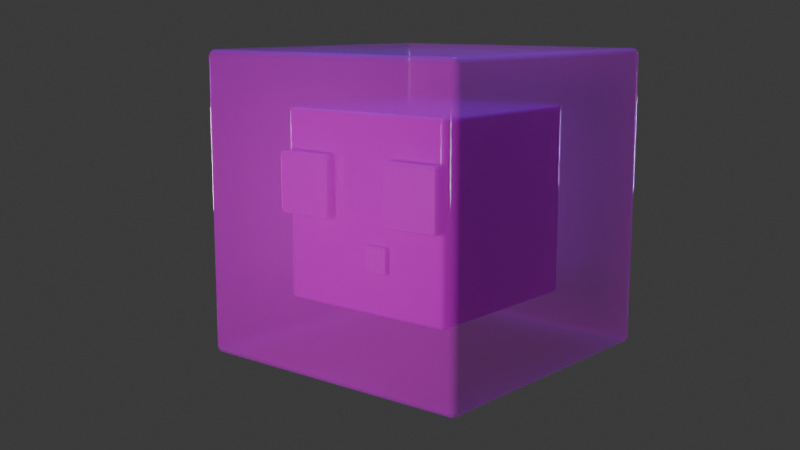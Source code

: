 # Source: blend.blend  (saved by Blender 5.3.31; exported with 4.5.12 LTS)
import bpy
from mathutils import Matrix  # noqa: F401  (used for matrix-valued properties, if any)

bpy.ops.wm.read_factory_settings(use_empty=True)
scene = bpy.context.scene
scene.name = 'Scene'

# ---- collections
col_collection = bpy.data.collections.new('Collection'); scene.collection.children.link(col_collection)

# ---- images (referenced by path relative to the original .blend; pixels are not part of the script)
import os
ASSET_DIR = os.environ.get("B2B_ASSET_DIR", "")  # directory of the original .blend (textures are referenced by path, not embedded)
HERE = os.path.dirname(os.path.abspath(__file__))  # packed textures are extracted next to this script under _unpacked/

def load_image(name, relpath, width, height, colorspace="sRGB"):
    """Load a texture the original file referenced (path relative to the .blend, or extracted next to this script)."""
    p = next((c for c in (os.path.join(HERE, relpath), os.path.join(ASSET_DIR, relpath)) if relpath and os.path.exists(c)), "")
    if p:
        img = bpy.data.images.load(p, check_existing=True)
        img.name = name
    else:  # same state as the original file: an image datablock whose file is absent (Cycles renders it pink)
        img = bpy.data.images.new(name, width, height)
        img.source = "FILE"
        img.filepath = "//" + (relpath or name)
    img.colorspace_settings.name = colorspace
    return img
img_png = load_image('основа.png', 'основа.png', 1024, 1024, 'sRGB')
img_png_1 = load_image('внутри.png', 'внутри.png', 1024, 1024, 'sRGB')
img_png_2 = load_image('глаза.png', 'глаза.png', 1024, 1024, 'sRGB')
img_png_3 = load_image('рот.png', 'рот.png', 1024, 1024, 'sRGB')

# ---- materials (node trees are filled in below, after node groups)
mat_material_002 = bpy.data.materials.new('Material.002')
mat_material_004 = bpy.data.materials.new('Material.004')
mat_material_005 = bpy.data.materials.new('Material.005')
mat_material_006 = bpy.data.materials.new('Material.006')
mat_material_007 = bpy.data.materials.new('Material.007')

# ---- node groups
ng_smooth_by_angle = bpy.data.node_groups.new('Smooth by Angle', 'GeometryNodeTree')
_s = ng_smooth_by_angle.interface.new_socket(name='Mesh', in_out='OUTPUT', socket_type='NodeSocketGeometry')
_s = ng_smooth_by_angle.interface.new_socket(name='Mesh', in_out='INPUT', socket_type='NodeSocketGeometry')
_s = ng_smooth_by_angle.interface.new_socket(name='Angle', in_out='INPUT', socket_type='NodeSocketFloat')
_s.subtype = 'ANGLE'
_s.default_value = 0.5236
_s.min_value = 0.0
_s.max_value = 3.142
_s.description = 'Maximum face angle for smooth edges'
_s = ng_smooth_by_angle.interface.new_socket(name='Ignore Sharpness', in_out='INPUT', socket_type='NodeSocketBool')
_s.force_non_field = True
ng_smooth_by_angle.is_modifier = True
_N = ng_smooth_by_angle.nodes; _L = ng_smooth_by_angle.links
n0 = _N.new('GeometryNodeSetShadeSmooth'); n0.name = 'Set Shade Smooth'; n0.location = (120, -80)
n0.domain = 'EDGE'
n1 = _N.new('GeometryNodeSetShadeSmooth'); n1.name = 'Set Shade Smooth.001'; n1.location = (300, -80)
n2 = _N.new('NodeGroupOutput'); n2.name = 'Group Output'; n2.location = (480, -80)
n3 = _N.new('GeometryNodeInputMeshEdgeAngle'); n3.name = 'Edge Angle'; n3.location = (-440, -240)
n4 = _N.new('NodeGroupInput'); n4.name = 'Group Input'; n4.location = (-80, -80)
n5 = _N.new('GeometryNodeInputEdgeSmooth'); n5.name = 'Is Edge Smooth'; n5.location = (-260, -120)
n6 = _N.new('GeometryNodeInputShadeSmooth'); n6.name = 'Is Shade Smooth'; n6.location = (-440, -397)
n7 = _N.new('FunctionNodeCompare'); n7.name = 'Compare'; n7.location = (-260, -260)
n7.operation = 'LESS_EQUAL'
n8 = _N.new('FunctionNodeBooleanMath'); n8.name = 'Boolean Math.001'; n8.location = (-80, -260)
n9 = _N.new('NodeGroupInput'); n9.name = 'Group Input.001'; n9.location = (-440, -329)
n10 = _N.new('NodeGroupInput'); n10.name = 'Group Input.002'; n10.location = (-259, -189)
n11 = _N.new('FunctionNodeBooleanMath'); n11.name = 'Boolean Math'; n11.location = (-80, -149)
n11.operation = 'OR'
n12 = _N.new('FunctionNodeBooleanMath'); n12.name = 'Boolean Math.002'; n12.location = (-260, -380)
n12.operation = 'OR'
n13 = _N.new('NodeGroupInput'); n13.name = 'Group Input.003'; n13.location = (-440, -460)
_L.new(n3.outputs[0], n7.inputs[0])
_L.new(n1.outputs[0], n2.inputs[0])
_L.new(n9.outputs[1], n7.inputs[1])
_L.new(n7.outputs[0], n8.inputs[0])
_L.new(n4.outputs[0], n0.inputs[0])
_L.new(n0.outputs[0], n1.inputs[0])
_L.new(n8.outputs[0], n0.inputs[2])
_L.new(n10.outputs[2], n11.inputs[1])
_L.new(n5.outputs[0], n11.inputs[0])
_L.new(n11.outputs[0], n0.inputs[1])
_L.new(n13.outputs[2], n12.inputs[1])
_L.new(n6.outputs[0], n12.inputs[0])
_L.new(n12.outputs[0], n8.inputs[1])
n2.is_active_output = True

# ---- material node trees
mat_material_002.use_nodes = True; mat_material_002.node_tree.nodes.clear()
_N = mat_material_002.node_tree.nodes; _L = mat_material_002.node_tree.links
n0 = _N.new('ShaderNodeBsdfPrincipled'); n0.name = 'Principled BSDF'; n0.location = (-200, 100)
n0.inputs[2].default_value = 0.06
n0.inputs[3].default_value = 1.33
n0.inputs[4].default_value = 0.4
n0.inputs[10].default_value = 0.005
n0.inputs[19].default_value = 0.35
n1 = _N.new('ShaderNodeOutputMaterial'); n1.name = 'Material Output'; n1.location = (200, 100)
n2 = _N.new('ShaderNodeTexImage'); n2.name = 'Image Texture'; n2.location = (-490, 80)
n2.image = img_png
n2.interpolation = 'Closest'
n3 = _N.new('ShaderNodeTexCoord'); n3.name = 'Texture Coordinate'; n3.location = (-1029, 132)
n4 = _N.new('ShaderNodeMapping'); n4.name = 'Mapping'; n4.location = (-782, 68)
_L.new(n0.outputs[0], n1.inputs[0])
_L.new(n2.outputs[0], n0.inputs[0])
_L.new(n4.outputs[0], n2.inputs[0])
_L.new(n3.outputs[2], n4.inputs[0])
n1.is_active_output = True
mat_material_004.use_nodes = True; mat_material_004.node_tree.nodes.clear()
_N = mat_material_004.node_tree.nodes; _L = mat_material_004.node_tree.links
n0 = _N.new('ShaderNodeBsdfPrincipled'); n0.name = 'Principled BSDF'; n0.location = (-200, 100)
n0.inputs[2].default_value = 0.1
n0.inputs[3].default_value = 1.33
n0.inputs[4].default_value = 0.98
n0.inputs[10].default_value = 0.005
n0.inputs[19].default_value = 0.4
n0.inputs[20].default_value = 0.04
n1 = _N.new('ShaderNodeOutputMaterial'); n1.name = 'Material Output'; n1.location = (200, 100)
n2 = _N.new('ShaderNodeTexImage'); n2.name = 'Image Texture'; n2.location = (-490, 80)
n2.image = img_png_1
n2.interpolation = 'Closest'
n3 = _N.new('ShaderNodeTexCoord'); n3.name = 'Texture Coordinate'; n3.location = (-863, 145)
n4 = _N.new('ShaderNodeMapping'); n4.name = 'Mapping'; n4.location = (-686, 100)
_L.new(n0.outputs[0], n1.inputs[0])
_L.new(n2.outputs[0], n0.inputs[0])
_L.new(n3.outputs[2], n4.inputs[0])
_L.new(n4.outputs[0], n2.inputs[0])
n1.is_active_output = True
mat_material_005.use_nodes = True; mat_material_005.node_tree.nodes.clear()
_N = mat_material_005.node_tree.nodes; _L = mat_material_005.node_tree.links
n0 = _N.new('ShaderNodeBsdfPrincipled'); n0.name = 'Principled BSDF'; n0.location = (-200, 100)
n0.inputs[10].default_value = 0.005
n1 = _N.new('ShaderNodeOutputMaterial'); n1.name = 'Material Output'; n1.location = (200, 100)
n2 = _N.new('ShaderNodeTexImage'); n2.name = 'Image Texture'; n2.location = (-490, 80)
n2.image = img_png_2
n2.interpolation = 'Closest'
n3 = _N.new('ShaderNodeTexCoord'); n3.name = 'Texture Coordinate'; n3.location = (-920, 202)
n4 = _N.new('ShaderNodeMapping'); n4.name = 'Mapping'; n4.location = (-673, 138)
_L.new(n0.outputs[0], n1.inputs[0])
_L.new(n2.outputs[0], n0.inputs[0])
_L.new(n3.outputs[2], n4.inputs[0])
_L.new(n4.outputs[0], n2.inputs[0])
n1.is_active_output = True
mat_material_006.use_nodes = True; mat_material_006.node_tree.nodes.clear()
_N = mat_material_006.node_tree.nodes; _L = mat_material_006.node_tree.links
n0 = _N.new('ShaderNodeBsdfPrincipled'); n0.name = 'Principled BSDF'; n0.location = (-200, 100)
n0.inputs[10].default_value = 0.005
n1 = _N.new('ShaderNodeOutputMaterial'); n1.name = 'Material Output'; n1.location = (200, 100)
n2 = _N.new('ShaderNodeTexImage'); n2.name = 'Image Texture'; n2.location = (-490, 80)
n2.image = img_png_2
n2.interpolation = 'Closest'
n3 = _N.new('ShaderNodeTexCoord'); n3.name = 'Texture Coordinate'; n3.location = (-928, 163)
n4 = _N.new('ShaderNodeMapping'); n4.name = 'Mapping'; n4.location = (-681, 99)
_L.new(n0.outputs[0], n1.inputs[0])
_L.new(n2.outputs[0], n0.inputs[0])
_L.new(n3.outputs[2], n4.inputs[0])
_L.new(n4.outputs[0], n2.inputs[0])
n1.is_active_output = True
mat_material_007.use_nodes = True; mat_material_007.node_tree.nodes.clear()
_N = mat_material_007.node_tree.nodes; _L = mat_material_007.node_tree.links
n0 = _N.new('ShaderNodeBsdfPrincipled'); n0.name = 'Principled BSDF'; n0.location = (-200, 100)
n0.inputs[10].default_value = 0.005
n1 = _N.new('ShaderNodeOutputMaterial'); n1.name = 'Material Output'; n1.location = (200, 100)
n2 = _N.new('ShaderNodeTexImage'); n2.name = 'Image Texture'; n2.location = (-490, 80)
n2.image = img_png_3
n2.interpolation = 'Closest'
n3 = _N.new('ShaderNodeTexCoord'); n3.name = 'Texture Coordinate'; n3.location = (-953, 190)
n4 = _N.new('ShaderNodeMapping'); n4.name = 'Mapping'; n4.location = (-706, 126)
_L.new(n0.outputs[0], n1.inputs[0])
_L.new(n2.outputs[0], n0.inputs[0])
_L.new(n3.outputs[2], n4.inputs[0])
_L.new(n4.outputs[0], n2.inputs[0])
n1.is_active_output = True

# ---- world
world_world = bpy.data.worlds.new('World'); scene.world = world_world
world_world.use_nodes = True; world_world.node_tree.nodes.clear()
_N = world_world.node_tree.nodes; _L = world_world.node_tree.links
n0 = _N.new('ShaderNodeOutputWorld'); n0.name = 'World Output'; n0.location = (200, 100)
n1 = _N.new('ShaderNodeBackground'); n1.name = 'Background'; n1.location = (-200, 100)
n1.inputs[0].default_value = (0.05088, 0.05088, 0.05088, 1.0)
_L.new(n1.outputs[0], n0.inputs[0])
n0.is_active_output = True
world_world.color = (0.05088, 0.05088, 0.05088)
world_world.sun_shadow_jitter_overblur = 0.0

# ---- cameras
cam_camera_001 = bpy.data.cameras.new('Camera.001')

# ---- lights
light_area = bpy.data.lights.new('Area', 'AREA')
light_area.color = (0.1924, 0.2513, 1.0)
light_area.energy = 1000.0
light_area.size = 3.0
light_area.size_y = 1.0
light_area_001 = bpy.data.lights.new('Area.001', 'AREA')
light_area_001.color = (1.0, 0.5401, 0.9819)
light_area_001.energy = 700.0
light_area_001.size = 3.0
light_area_001.size_y = 1.0
light_area_002 = bpy.data.lights.new('Area.002', 'AREA')
light_area_002.color = (0.4994, 0.2314, 1.0)
light_area_002.energy = 1200.0
light_area_002.size = 3.0
light_area_002.size_y = 1.0
light_area_003 = bpy.data.lights.new('Area.003', 'AREA')
light_area_003.color = (1.0, 0.9645, 0.9368)
light_area_003.energy = 1000.0
light_area_003.size = 3.0
light_area_003.size_y = 1.0

# ---- meshes
me_cube_002 = bpy.data.meshes.new('Cube.002')
me_cube_002.from_pydata([(-1.0, -1.0, -1.0), (-1.0, -1.0, 1.0), (-1.0, 1.0, -1.0), (-1.0, 1.0, 1.0), (1.0, -1.0, -1.0), (1.0, -1.0, 1.0), (1.0, 1.0, -1.0), (1.0, 1.0, 1.0)], [], [(0, 1, 3, 2), (2, 3, 7, 6), (6, 7, 5, 4), (4, 5, 1, 0), (2, 6, 4, 0), (7, 3, 1, 5)])
me_cube_002.polygons.foreach_set('use_smooth', [True] * 6)
_uv = me_cube_002.uv_layers.new(name='UVMap')
_uv.uv.foreach_set('vector', [0.3667, 0.2, 0.6333, 0.2, 0.6333, 0.4001, 0.3667, 0.4, 0.3667, 0.4, 0.6333, 0.4001, 0.6333, 0.6, 0.3667, 0.6, 0.3667, 0.6, 0.6333, 0.6, 0.6333, 0.8, 0.3667, 0.8, 0.3667, 0.8, 0.6333, 0.8, 0.6333, 1.0, 0.3667, 1.0, 0.1, 0.6, 0.3667, 0.6, 0.3667, 0.8, 0.1, 0.8, 0.6333, 0.6, 0.9, 0.6, 0.9, 0.8, 0.6333, 0.8])
me_cube_002.materials.append(mat_material_002)
me_cube_002.update()
me_cube_003 = bpy.data.meshes.new('Cube.003')
me_cube_003.from_pydata([(-1.0, -1.0, -1.0), (-1.0, -1.0, 1.0), (-1.0, 1.0, -1.0), (-1.0, 1.0, 1.0), (1.0, -1.0, -1.0), (1.0, -1.0, 1.0), (1.0, 1.0, -1.0), (1.0, 1.0, 1.0)], [], [(0, 1, 3, 2), (2, 3, 7, 6), (6, 7, 5, 4), (4, 5, 1, 0), (2, 6, 4, 0), (7, 3, 1, 5)])
me_cube_003.polygons.foreach_set('use_smooth', [True] * 6)
_uv = me_cube_003.uv_layers.new(name='UVMap')
_uv.uv.foreach_set('vector', [0.3667, 0.2, 0.6333, 0.2, 0.6333, 0.4002, 0.3667, 0.3999, 0.3667, 0.3999, 0.6333, 0.4002, 0.6333, 0.6, 0.3667, 0.6, 0.3667, 0.6, 0.6333, 0.6, 0.6333, 0.8, 0.3667, 0.8, 0.3667, 0.8, 0.6333, 0.8, 0.6333, 1.0, 0.3667, 1.0, 0.1, 0.6, 0.3667, 0.6, 0.3667, 0.8, 0.1, 0.8, 0.6333, 0.6, 0.9, 0.6, 0.9, 0.8, 0.6333, 0.8])
me_cube_003.materials.append(mat_material_004)
me_cube_003.update()
me_cube_004 = bpy.data.meshes.new('Cube.004')
me_cube_004.from_pydata([(-1.0, -1.0, -1.0), (-1.0, -1.0, 1.0), (-1.0, 1.0, -1.0), (-1.0, 1.0, 1.0), (1.0, -1.0, -1.0), (1.0, -1.0, 1.0), (1.0, 1.0, -1.0), (1.0, 1.0, 1.0)], [], [(0, 1, 3, 2), (2, 3, 7, 6), (6, 7, 5, 4), (4, 5, 1, 0), (2, 6, 4, 0), (7, 3, 1, 5)])
me_cube_004.polygons.foreach_set('use_smooth', [True] * 6)
_uv = me_cube_004.uv_layers.new(name='UVMap')
_uv.uv.foreach_set('vector', [1.0, 0.6, 1.0, 0.8, 0.7925, 0.8, 0.7926, 0.6, 0.7926, 0.6, 0.7925, 0.8, 0.6, 0.8, 0.6, 0.6, 0.6, 0.6, 0.6, 0.8, 0.4, 0.8, 0.4, 0.6, 0.4, 0.6, 0.4, 0.8, 0.2, 0.8, 0.2, 0.6, 0.6, 0.4, 0.6, 0.6, 0.4, 0.6, 0.4, 0.4, 0.6, 0.8, 0.6, 1.0, 0.4, 1.0, 0.4, 0.8])
me_cube_004.materials.append(mat_material_005)
me_cube_004.update()
me_cube_005 = bpy.data.meshes.new('Cube.005')
me_cube_005.from_pydata([(-1.0, -1.0, -1.0), (-1.0, -1.0, 1.0), (-1.0, 1.0, -1.0), (-1.0, 1.0, 1.0), (1.0, -1.0, -1.0), (1.0, -1.0, 1.0), (1.0, 1.0, -1.0), (1.0, 1.0, 1.0)], [], [(0, 1, 3, 2), (2, 3, 7, 6), (6, 7, 5, 4), (4, 5, 1, 0), (2, 6, 4, 0), (7, 3, 1, 5)])
me_cube_005.polygons.foreach_set('use_smooth', [True] * 6)
_uv = me_cube_005.uv_layers.new(name='UVMap')
_uv.uv.foreach_set('vector', [0.9999, 0.2004, 1.0, 0.4, 0.7858, 0.3999, 0.7855, 0.2, 0.7855, 0.2, 0.7858, 0.3999, 0.6, 0.4, 0.6, 0.2, 0.6, 0.2, 0.6, 0.4, 0.4, 0.4, 0.4, 0.2, 0.4, 0.2, 0.4, 0.4, 0.2002, 0.4, 0.2, 0.2, 0.5999, 6.671e-05, 0.6, 0.2, 0.4, 0.2, 0.4001, 3.595e-05, 0.6, 0.4, 0.6, 0.6, 0.4, 0.6, 0.4, 0.4])
me_cube_005.materials.append(mat_material_006)
me_cube_005.update()
me_cube_006 = bpy.data.meshes.new('Cube.006')
me_cube_006.from_pydata([(-1.0, -1.0, -1.0), (-1.0, -1.0, 1.0), (-1.0, 1.0, -1.0), (-1.0, 1.0, 1.0), (1.0, -1.0, -1.0), (1.0, -1.0, 1.0), (1.0, 1.0, -1.0), (1.0, 1.0, 1.0)], [], [(0, 1, 3, 2), (2, 3, 7, 6), (6, 7, 5, 4), (4, 5, 1, 0), (2, 6, 4, 0), (7, 3, 1, 5)])
me_cube_006.polygons.foreach_set('use_smooth', [True] * 6)
_uv = me_cube_006.uv_layers.new(name='UVMap')
_uv.uv.foreach_set('vector', [0.6639, 0.8099, 0.6639, 0.8958, 0.578, 0.8958, 0.578, 0.8099, 0.578, 0.8099, 0.578, 0.8958, 0.4922, 0.8958, 0.4922, 0.8099, 0.4922, 0.8099, 0.4922, 0.8958, 0.4063, 0.8958, 0.4063, 0.8099, 0.4063, 0.8099, 0.4063, 0.8958, 0.3204, 0.8958, 0.3204, 0.8099, 0.4922, 0.724, 0.4922, 0.8099, 0.4063, 0.8099, 0.4063, 0.724, 0.4922, 0.8958, 0.4922, 0.9816, 0.4063, 0.9816, 0.4063, 0.8958])
me_cube_006.materials.append(mat_material_007)
me_cube_006.update()

# ---- objects
ob_cube_002 = bpy.data.objects.new('Cube.002', me_cube_002)
ob_area = bpy.data.objects.new('Area', light_area)
ob_area_001 = bpy.data.objects.new('Area.001', light_area_001)
ob_area_002 = bpy.data.objects.new('Area.002', light_area_002)
ob_camera = bpy.data.objects.new('Camera', cam_camera_001)
ob_cube_001 = bpy.data.objects.new('Cube.001', me_cube_003)
ob_cube = bpy.data.objects.new('Cube', me_cube_004)
ob_cube_003 = bpy.data.objects.new('Cube.003', me_cube_005)
ob_cube_004 = bpy.data.objects.new('Cube.004', me_cube_006)
ob_area_003 = bpy.data.objects.new('Area.003', light_area_003)

# ---- transforms, parenting, visibility, modifiers, constraints
ob_cube_002.location = (0.0, 0.0, 3.007)
ob_cube_002.scale = (3.0, 3.0, 3.0)
_m = ob_cube_002.modifiers.new('Bevel', 'BEVEL')
_m.width = 0.05
_m.width_pct = 0.05
_m.segments = 8
_m = ob_cube_002.modifiers.new('Smooth by Angle', 'NODES')
_m.node_group = ng_smooth_by_angle
_m.use_pin_to_last = True
_m.show_group_selector = False
ob_area.location = (0.0, 0.0, 15.25)
ob_area_001.location = (-12.36, 0.0, 2.688)
ob_area_001.rotation_euler = (-0.0001579, -1.578, 0.000159)
ob_area_002.location = (0.0239, 15.47, 2.688)
ob_area_002.rotation_euler = (1.787, -1.492, -3.365)
ob_camera.location = (13.56, -16.98, 6.682)
ob_camera.rotation_euler = (1.382, -5.246e-07, 0.6981)
ob_cube_001.location = (0.0, 0.0, 3.007)
ob_cube_001.scale = (1.904, 1.904, 1.904)
_m = ob_cube_001.modifiers.new('Bevel', 'BEVEL')
_m.width = 0.05
_m.width_pct = 0.05
_m.segments = 8
_m = ob_cube_001.modifiers.new('Smooth by Angle', 'NODES')
_m.node_group = ng_smooth_by_angle
_m.use_pin_to_last = True
_m.show_group_selector = False
ob_cube.location = (-1.289, -1.991, 3.472)
ob_cube.rotation_euler = (0.0, -0.0, -1.571)
ob_cube.scale = (0.1501, 0.61, 0.61)
_m = ob_cube.modifiers.new('Bevel', 'BEVEL')
_m.segments = 2
_m = ob_cube.modifiers.new('Smooth by Angle', 'NODES')
_m.node_group = ng_smooth_by_angle
_m.use_pin_to_last = True
_m.show_group_selector = False
ob_cube_003.location = (1.283, -1.987, 3.472)
ob_cube_003.rotation_euler = (0.0, -0.0, -1.571)
ob_cube_003.scale = (0.152, 0.61, 0.61)
_m = ob_cube_003.modifiers.new('Bevel', 'BEVEL')
_m.segments = 2
_m = ob_cube_003.modifiers.new('Smooth by Angle', 'NODES')
_m.node_group = ng_smooth_by_angle
_m.use_pin_to_last = True
_m.show_group_selector = False
ob_cube_004.location = (0.3943, -1.942, 2.216)
ob_cube_004.scale = (0.2551, 0.07696, 0.2551)
_m = ob_cube_004.modifiers.new('Bevel', 'BEVEL')
_m.segments = 2
_m = ob_cube_004.modifiers.new('Smooth by Angle', 'NODES')
_m.node_group = ng_smooth_by_angle
_m.use_pin_to_last = True
_m.show_group_selector = False
ob_area_003.location = (-0.1669, -15.98, 3.216)
ob_area_003.rotation_euler = (1.553, -0.2126, 0.008877)

# ---- collection membership
col_collection.objects.link(ob_cube_002)
col_collection.objects.link(ob_area)
col_collection.objects.link(ob_area_001)
col_collection.objects.link(ob_area_002)
col_collection.objects.link(ob_camera)
col_collection.objects.link(ob_cube_001)
col_collection.objects.link(ob_cube)
col_collection.objects.link(ob_cube_003)
col_collection.objects.link(ob_cube_004)
col_collection.objects.link(ob_area_003)

# ---- scene / render settings (as saved in the file)
scene.camera = ob_camera
scene.frame_start = 1; scene.frame_end = 250; scene.frame_set(15)
scene.render.engine = 'CYCLES'
scene.render.bake_bias = 0.0
scene.render.bake_samples = 0
scene.render.compositor_device = 'GPU'
scene.eevee.use_volume_custom_range = False
scene.eevee.fast_gi_thickness_near = 0.1
scene.eevee.fast_gi_thickness_far = 0.0
scene.eevee.ray_tracing_options.screen_trace_thickness = 0.1
bpy.context.view_layer.update()

